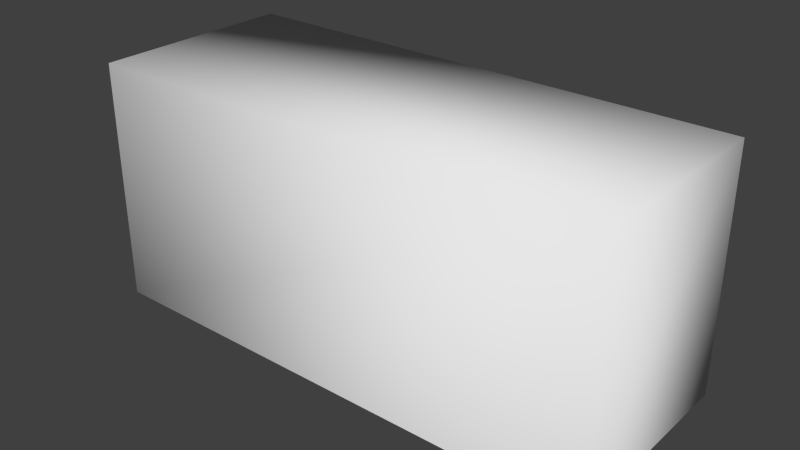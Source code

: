 # Source: door.blend  (saved by Blender 2.79.0; exported with 4.5.12 LTS)
import bpy
from mathutils import Matrix  # noqa: F401  (used for matrix-valued properties, if any)

bpy.ops.wm.read_factory_settings(use_empty=True)
scene = bpy.context.scene
scene.name = 'Scene'

# ---- collections
col_collection_1 = bpy.data.collections.new('Collection 1'); scene.collection.children.link(col_collection_1)

# ---- world
world_world = bpy.data.worlds.new('World'); scene.world = world_world
world_world.color = (0.05088, 0.05088, 0.05088)
world_world.use_sun_shadow = False
world_world.sun_shadow_jitter_overblur = 0.0
world_world.cycles.sampling_method = 'NONE'
world_world.cycles.sample_map_resolution = 256

# ---- meshes
me_cube_009 = bpy.data.meshes.new('Cube.009')
me_cube_009.from_pydata([(0.125, 0.0492, -0.058), (0.125, -0.0492, -0.058), (0.125, -0.0492, 0.058), (0.125, 0.0492, 0.058), (-0.125, 0.0492, 0.058), (-0.125, -0.0492, 0.058), (-0.125, -0.0492, -0.058), (-0.125, 0.0492, -0.058)], [], [(1, 0, 3, 2), (6, 5, 4, 7), (6, 1, 2, 5), (0, 7, 4, 3), (5, 2, 3, 4)])
me_cube_009.polygons.foreach_set('use_smooth', [True] * 5)
_uv = me_cube_009.uv_layers.new(name='UVMap')
_uv.uv.foreach_set('vector', [0.9999, 0.2407, 0.9999, 0.4448, 0.7593, 0.4448, 0.7593, 0.2407, 8.278e-05, 0.2407, 0.2407, 0.2407, 0.2407, 0.4448, 8.284e-05, 0.4448, 0.2407, 8.284e-05, 0.7593, 8.278e-05, 0.7593, 0.2407, 0.2407, 0.2407, 0.7593, 0.6854, 0.2407, 0.6854, 0.2407, 0.4448, 0.7593, 0.4448, 0.2407, 0.2407, 0.7593, 0.2407, 0.7593, 0.4448, 0.2407, 0.4448])
me_cube_009.use_remesh_preserve_volume = False
me_cube_009.use_remesh_preserve_attributes = False
me_cube_009.use_mirror_vertex_groups = False
me_cube_009.update()

# ---- objects
ob_door = bpy.data.objects.new('door', me_cube_009)

# ---- transforms, parenting, visibility, modifiers, constraints
ob_door.location = (0.0, 0.9375, 0.04279)
ob_door.lineart.crease_threshold = 0.0

# ---- collection membership
col_collection_1.objects.link(ob_door)

# ---- scene / render settings (as saved in the file)
scene.frame_start = 1; scene.frame_end = 250; scene.frame_set(1)
scene.render.engine = 'BLENDER_EEVEE_NEXT'
scene.render.resolution_percentage = 50
scene.render.dither_intensity = 0.0
scene.cycles.use_denoising = False
scene.cycles.samples = 10
scene.cycles.sampling_pattern = 'TABULATED_SOBOL'
scene.cycles.light_sampling_threshold = 0.0
scene.cycles.use_adaptive_sampling = False
scene.cycles.use_light_tree = False
scene.cycles.blur_glossy = 0.0
scene.cycles.pixel_filter_type = 'GAUSSIAN'
scene.cycles.sample_clamp_indirect = 0.0
scene.view_settings.view_transform = 'Standard'
bpy.context.view_layer.update()

# ---- added for rendering (the .blend has no active camera and no usable light): camera, sun
cam_auto = bpy.data.cameras.new('AutoCamera')
cam_auto.lens = 50.0
cam_auto.sensor_width = 36.0
cam_auto.clip_end = 1000.0
ob_auto_camera = bpy.data.objects.new('AutoCamera', cam_auto)
scene.collection.objects.link(ob_auto_camera)
ob_auto_camera.location = (0.270757, 0.612592, 0.259393)
ob_auto_camera.rotation_euler = (1.09748, -7.21219e-08, 0.694738)
scene.camera = ob_auto_camera
light_auto_sun = bpy.data.lights.new('AutoSun', 'SUN')
light_auto_sun.energy = 3.0
light_auto_sun.angle = 0.0523599
ob_auto_sun = bpy.data.objects.new('AutoSun', light_auto_sun)
scene.collection.objects.link(ob_auto_sun)
ob_auto_sun.rotation_euler = (0.872665, 0.174533, 0.523599)
bpy.context.view_layer.update()
